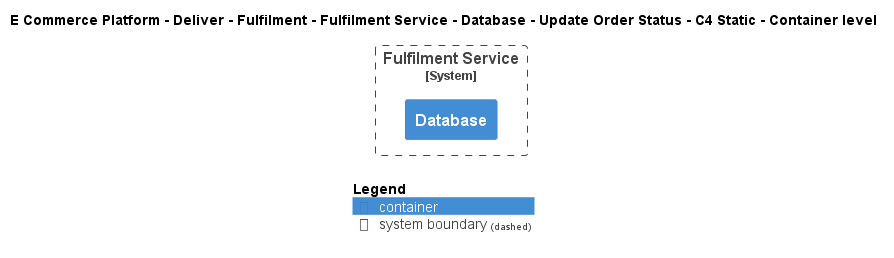

The diagram above was rendered by PlantUML. Its source (embedded in the PNG):
@startuml
!include ..\..\..\..\..\..\..\..\..\.c4s\C4_Container.puml

AddElementTag("c4interflow:lifecycle:new", $bgColor=green, $fontColor=#ffffff, $borderColor=green, $shadowing="False")
AddElementTag("c4interflow:lifecycle:changed", $bgColor=orange, $fontColor=#ffffff, $borderColor=orange, $shadowing="False")
AddElementTag("c4interflow:lifecycle:removed", $bgColor=red, $fontColor=#ffffff, $borderColor=red, $shadowing="False")

AddRelTag("c4interflow:lifecycle:new", $textColor=green, $lineColor=green)
AddRelTag("c4interflow:lifecycle:changed", $textColor=orange, $lineColor=orange)
AddRelTag("c4interflow:lifecycle:removed", $textColor=red, $lineColor=red)

SHOW_PERSON_PORTRAIT()
LAYOUT_TOP_DOWN()

skinparam linetype polyline

title E Commerce Platform - Deliver - Fulfilment - Fulfilment Service - Database - Update Order Status - C4 Static - Container level


System_Boundary(ECommercePlatform.Deliver.Fulfilment.SoftwareSystems.FulfilmentService, "Fulfilment Service") {
    Container(ECommercePlatform.Deliver.Fulfilment.SoftwareSystems.FulfilmentService.Containers.Database, "Database", "", "")
}



SHOW_LEGEND()
@enduml